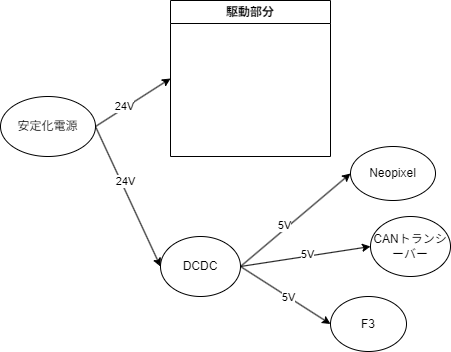

The diagram above was exported from draw.io. Its source (the exported page's mxGraphModel, read from the mxfile embedded in the PNG):
<mxGraphModel dx="496" dy="467" grid="1" gridSize="10" guides="1" tooltips="1" connect="1" arrows="1" fold="1" page="1" pageScale="1" pageWidth="1169" pageHeight="827" math="0" shadow="0">
  <root>
    <mxCell id="0" />
    <mxCell id="1" parent="0" />
    <mxCell id="16" style="edgeStyle=none;html=1;entryX=0;entryY=0.5;entryDx=0;entryDy=0;exitX=1;exitY=0.5;exitDx=0;exitDy=0;" edge="1" parent="1" source="10" target="5">
      <mxGeometry relative="1" as="geometry">
        <mxPoint x="920" y="300" as="sourcePoint" />
      </mxGeometry>
    </mxCell>
    <mxCell id="19" value="5V" style="edgeLabel;html=1;align=center;verticalAlign=middle;resizable=0;points=[];" vertex="1" connectable="0" parent="16">
      <mxGeometry x="0.0347" y="2" relative="1" as="geometry">
        <mxPoint as="offset" />
      </mxGeometry>
    </mxCell>
    <mxCell id="4" value="F3" style="ellipse;whiteSpace=wrap;html=1;" vertex="1" parent="1">
      <mxGeometry x="820" y="350" width="76" height="55" as="geometry" />
    </mxCell>
    <mxCell id="9" value="Neopixel" style="ellipse;whiteSpace=wrap;html=1;" vertex="1" parent="1">
      <mxGeometry x="840" y="200" width="85" height="54" as="geometry" />
    </mxCell>
    <mxCell id="5" value="CANトランシーバー" style="ellipse;whiteSpace=wrap;html=1;" vertex="1" parent="1">
      <mxGeometry x="860" y="270" width="80" height="60" as="geometry" />
    </mxCell>
    <mxCell id="14" style="edgeStyle=none;html=1;entryX=0;entryY=0.5;entryDx=0;entryDy=0;exitX=1;exitY=0.5;exitDx=0;exitDy=0;" edge="1" parent="1" source="10" target="9">
      <mxGeometry relative="1" as="geometry" />
    </mxCell>
    <mxCell id="17" value="5V" style="edgeLabel;html=1;align=center;verticalAlign=middle;resizable=0;points=[];" vertex="1" connectable="0" parent="14">
      <mxGeometry x="-0.1663" y="3" relative="1" as="geometry">
        <mxPoint as="offset" />
      </mxGeometry>
    </mxCell>
    <mxCell id="15" style="edgeStyle=none;html=1;exitX=1;exitY=0.5;exitDx=0;exitDy=0;entryX=0;entryY=0.5;entryDx=0;entryDy=0;" edge="1" parent="1" source="10" target="4">
      <mxGeometry relative="1" as="geometry" />
    </mxCell>
    <mxCell id="18" value="5V" style="edgeLabel;html=1;align=center;verticalAlign=middle;resizable=0;points=[];" vertex="1" connectable="0" parent="15">
      <mxGeometry x="0.0427" relative="1" as="geometry">
        <mxPoint as="offset" />
      </mxGeometry>
    </mxCell>
    <mxCell id="10" value="DCDC" style="ellipse;whiteSpace=wrap;html=1;" vertex="1" parent="1">
      <mxGeometry x="650" y="290" width="80" height="60" as="geometry" />
    </mxCell>
    <mxCell id="13" style="edgeStyle=none;html=1;exitX=1;exitY=0.5;exitDx=0;exitDy=0;entryX=0;entryY=0.5;entryDx=0;entryDy=0;" edge="1" parent="1" source="11" target="10">
      <mxGeometry relative="1" as="geometry" />
    </mxCell>
    <mxCell id="20" value="24V" style="edgeLabel;html=1;align=center;verticalAlign=middle;resizable=0;points=[];" vertex="1" connectable="0" parent="13">
      <mxGeometry x="-0.1952" y="3" relative="1" as="geometry">
        <mxPoint x="1" as="offset" />
      </mxGeometry>
    </mxCell>
    <mxCell id="22" style="edgeStyle=none;html=1;exitX=1;exitY=0.5;exitDx=0;exitDy=0;entryX=0;entryY=0.5;entryDx=0;entryDy=0;" edge="1" parent="1" source="11" target="21">
      <mxGeometry relative="1" as="geometry" />
    </mxCell>
    <mxCell id="23" value="24V" style="edgeLabel;html=1;align=center;verticalAlign=middle;resizable=0;points=[];" vertex="1" connectable="0" parent="22">
      <mxGeometry x="-0.2195" y="2" relative="1" as="geometry">
        <mxPoint as="offset" />
      </mxGeometry>
    </mxCell>
    <mxCell id="11" value="安定化電源" style="ellipse;whiteSpace=wrap;html=1;" vertex="1" parent="1">
      <mxGeometry x="490" y="150" width="95" height="60" as="geometry" />
    </mxCell>
    <mxCell id="21" value="駆動部分" style="swimlane;whiteSpace=wrap;html=1;" vertex="1" parent="1">
      <mxGeometry x="660" y="54" width="160" height="156" as="geometry" />
    </mxCell>
  </root>
</mxGraphModel>